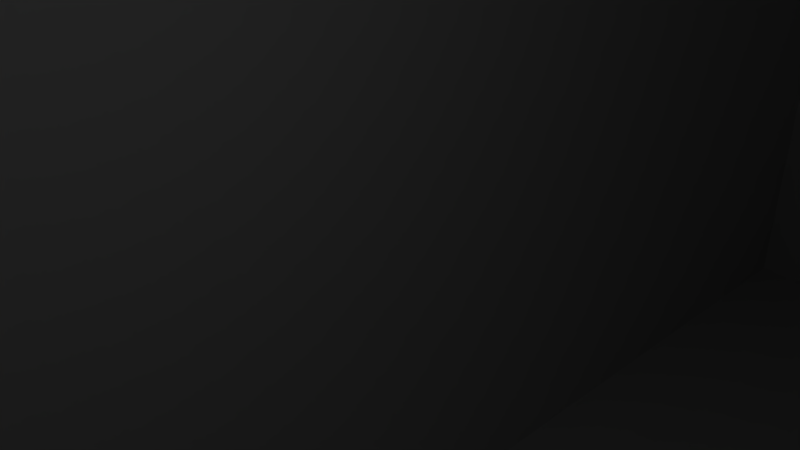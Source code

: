 # Source: psu_coverb.blend  (saved by Blender 2.79.0; exported with 4.5.12 LTS)
import bpy
from mathutils import Matrix  # noqa: F401  (used for matrix-valued properties, if any)

bpy.ops.wm.read_factory_settings(use_empty=True)
scene = bpy.context.scene
scene.name = 'Scene'

# ---- collections
col_collection_1 = bpy.data.collections.new('Collection 1'); scene.collection.children.link(col_collection_1)

# ---- materials (node trees are filled in below, after node groups)
mat_material = bpy.data.materials.new('Material')
mat_material.alpha_threshold = 0.0
mat_material.use_transparent_shadow = False
mat_material.roughness = 0.5
mat_material.line_color = (0.0, 0.0, 0.0, 1.0)

# ---- material node trees

# ---- world
world_world = bpy.data.worlds.new('World'); scene.world = world_world
world_world.color = (0.05088, 0.05088, 0.05088)
world_world.use_sun_shadow = False
world_world.sun_shadow_jitter_overblur = 0.0
world_world.cycles.sampling_method = 'MANUAL'

# ---- cameras
cam_camera = bpy.data.cameras.new('Camera')
cam_camera.clip_end = 100.0
cam_camera.lens = 35.0
cam_camera.sensor_width = 32.0
cam_camera.sensor_height = 18.0
cam_camera.ortho_scale = 7.314
cam_camera.dof.focus_distance = 0.0
cam_camera.dof.aperture_fstop = 128.0

# ---- lights
light_lamp = bpy.data.lights.new('Lamp', 'POINT')
light_lamp.transmission_factor = 0.0
light_lamp.cutoff_distance = 30.0
light_lamp.energy = 100.0
light_lamp.shadow_buffer_clip_start = 1.001
light_lamp.shadow_soft_size = 0.1
light_lamp.shadow_maximum_resolution = 0.006
light_lamp.use_absolute_resolution = True

# ---- meshes
me_cylinder = bpy.data.meshes.new('Cylinder')
me_cylinder.from_pydata([(0.0, 2.0, -10.0), (0.0, 2.0, 10.0), (0.196, 1.99, -10.0), (0.196, 1.99, 10.0), (0.3902, 1.962, -10.0), (0.3902, 1.962, 10.0), (0.5806, 1.914, -10.0), (0.5806, 1.914, 10.0), (0.7654, 1.848, -10.0), (0.7654, 1.848, 10.0), (0.9428, 1.764, -10.0), (0.9428, 1.764, 10.0), (1.111, 1.663, -10.0), (1.111, 1.663, 10.0), (1.269, 1.546, -10.0), (1.269, 1.546, 10.0), (1.414, 1.414, -10.0), (1.414, 1.414, 10.0), (1.546, 1.269, -10.0), (1.546, 1.269, 10.0), (1.663, 1.111, -10.0), (1.663, 1.111, 10.0), (1.764, 0.9428, -10.0), (1.764, 0.9428, 10.0), (1.848, 0.7654, -10.0), (1.848, 0.7654, 10.0), (1.914, 0.5806, -10.0), (1.914, 0.5806, 10.0), (1.962, 0.3902, -10.0), (1.962, 0.3902, 10.0), (1.99, 0.196, -10.0), (1.99, 0.196, 10.0), (2.0, -3.258e-07, -10.0), (2.0, -3.258e-07, 10.0), (1.99, -0.196, -10.0), (1.99, -0.196, 10.0), (1.962, -0.3902, -10.0), (1.962, -0.3902, 10.0), (1.914, -0.5806, -10.0), (1.914, -0.5806, 10.0), (1.848, -0.7654, -10.0), (1.848, -0.7654, 10.0), (1.764, -0.9428, -10.0), (1.764, -0.9428, 10.0), (1.663, -1.111, -10.0), (1.663, -1.111, 10.0), (1.546, -1.269, -10.0), (1.546, -1.269, 10.0), (1.414, -1.414, -10.0), (1.414, -1.414, 10.0), (1.269, -1.546, -10.0), (1.269, -1.546, 10.0), (1.111, -1.663, -10.0), (1.111, -1.663, 10.0), (0.9428, -1.764, -10.0), (0.9428, -1.764, 10.0), (0.7654, -1.848, -10.0), (0.7654, -1.848, 10.0), (0.5806, -1.914, -10.0), (0.5806, -1.914, 10.0), (0.3902, -1.962, -10.0), (0.3902, -1.962, 10.0), (0.196, -1.99, -10.0), (0.196, -1.99, 10.0), (-1.605e-06, -2.0, -10.0), (-1.605e-06, -2.0, 10.0), (-0.196, -1.99, -10.0), (-0.196, -1.99, 10.0), (-0.3902, -1.962, -10.0), (-0.3902, -1.962, 10.0), (-0.5806, -1.914, -10.0), (-0.5806, -1.914, 10.0), (-0.7654, -1.848, -10.0), (-0.7654, -1.848, 10.0), (-0.9428, -1.764, -10.0), (-0.9428, -1.764, 10.0), (-1.111, -1.663, -10.0), (-1.111, -1.663, 10.0), (-1.269, -1.546, -10.0), (-1.269, -1.546, 10.0), (-1.414, -1.414, -10.0), (-1.414, -1.414, 10.0), (-1.546, -1.269, -10.0), (-1.546, -1.269, 10.0), (-1.663, -1.111, -10.0), (-1.663, -1.111, 10.0), (-1.764, -0.9428, -10.0), (-1.764, -0.9428, 10.0), (-1.848, -0.7654, -10.0), (-1.848, -0.7654, 10.0), (-1.914, -0.5806, -10.0), (-1.914, -0.5806, 10.0), (-1.962, -0.3902, -10.0), (-1.962, -0.3902, 10.0), (-1.99, -0.196, -10.0), (-1.99, -0.196, 10.0), (-2.0, -9.298e-07, -10.0), (-2.0, -9.298e-07, 10.0), (-1.99, 0.196, -10.0), (-1.99, 0.196, 10.0), (-1.962, 0.3902, -10.0), (-1.962, 0.3902, 10.0), (-1.914, 0.5806, -10.0), (-1.914, 0.5806, 10.0), (-1.848, 0.7654, -10.0), (-1.848, 0.7654, 10.0), (-1.764, 0.9428, -10.0), (-1.764, 0.9428, 10.0), (-1.663, 1.111, -10.0), (-1.663, 1.111, 10.0), (-1.546, 1.269, -10.0), (-1.546, 1.269, 10.0), (-1.414, 1.414, -10.0), (-1.414, 1.414, 10.0), (-1.269, 1.546, -10.0), (-1.269, 1.546, 10.0), (-1.111, 1.663, -10.0), (-1.111, 1.663, 10.0), (-0.9428, 1.764, -10.0), (-0.9428, 1.764, 10.0), (-0.7654, 1.848, -10.0), (-0.7654, 1.848, 10.0), (-0.5806, 1.914, -10.0), (-0.5806, 1.914, 10.0), (-0.3902, 1.962, -10.0), (-0.3902, 1.962, 10.0), (-0.196, 1.99, -10.0), (-0.196, 1.99, 10.0)], [], [(0, 1, 3, 2), (2, 3, 5, 4), (4, 5, 7, 6), (6, 7, 9, 8), (8, 9, 11, 10), (10, 11, 13, 12), (12, 13, 15, 14), (14, 15, 17, 16), (16, 17, 19, 18), (18, 19, 21, 20), (20, 21, 23, 22), (22, 23, 25, 24), (24, 25, 27, 26), (26, 27, 29, 28), (28, 29, 31, 30), (30, 31, 33, 32), (32, 33, 35, 34), (34, 35, 37, 36), (36, 37, 39, 38), (38, 39, 41, 40), (40, 41, 43, 42), (42, 43, 45, 44), (44, 45, 47, 46), (46, 47, 49, 48), (48, 49, 51, 50), (50, 51, 53, 52), (52, 53, 55, 54), (54, 55, 57, 56), (56, 57, 59, 58), (58, 59, 61, 60), (60, 61, 63, 62), (62, 63, 65, 64), (64, 65, 67, 66), (66, 67, 69, 68), (68, 69, 71, 70), (70, 71, 73, 72), (72, 73, 75, 74), (74, 75, 77, 76), (76, 77, 79, 78), (78, 79, 81, 80), (80, 81, 83, 82), (82, 83, 85, 84), (84, 85, 87, 86), (86, 87, 89, 88), (88, 89, 91, 90), (90, 91, 93, 92), (92, 93, 95, 94), (94, 95, 97, 96), (96, 97, 99, 98), (98, 99, 101, 100), (100, 101, 103, 102), (102, 103, 105, 104), (104, 105, 107, 106), (106, 107, 109, 108), (108, 109, 111, 110), (110, 111, 113, 112), (112, 113, 115, 114), (114, 115, 117, 116), (116, 117, 119, 118), (118, 119, 121, 120), (120, 121, 123, 122), (122, 123, 125, 124), (3, 1, 127, 125, 123, 121, 119, 117, 115, 113, 111, 109, 107, 105, 103, 101, 99, 97, 95, 93, 91, 89, 87, 85, 83, 81, 79, 77, 75, 73, 71, 69, 67, 65, 63, 61, 59, 57, 55, 53, 51, 49, 47, 45, 43, 41, 39, 37, 35, 33, 31, 29, 27, 25, 23, 21, 19, 17, 15, 13, 11, 9, 7, 5), (124, 125, 127, 126), (126, 127, 1, 0), (0, 2, 4, 6, 8, 10, 12, 14, 16, 18, 20, 22, 24, 26, 28, 30, 32, 34, 36, 38, 40, 42, 44, 46, 48, 50, 52, 54, 56, 58, 60, 62, 64, 66, 68, 70, 72, 74, 76, 78, 80, 82, 84, 86, 88, 90, 92, 94, 96, 98, 100, 102, 104, 106, 108, 110, 112, 114, 116, 118, 120, 122, 124, 126)])
me_cylinder.use_remesh_preserve_volume = False
me_cylinder.use_remesh_preserve_attributes = False
me_cylinder.use_mirror_vertex_groups = False
me_cylinder.update()
me_cube_001 = bpy.data.meshes.new('Cube.001')
me_cube_001.from_pydata([(-1.0, -1.0, -1.0), (-1.0, -1.0, 1.0), (-1.0, 1.0, -1.0), (-1.0, 1.0, 1.0), (1.0, -1.0, -1.0), (1.0, -1.0, 1.0), (1.0, 1.0, -1.0), (1.0, 1.0, 1.0)], [], [(0, 1, 3, 2), (2, 3, 7, 6), (6, 7, 5, 4), (4, 5, 1, 0), (2, 6, 4, 0), (7, 3, 1, 5)])
me_cube_001.use_remesh_preserve_volume = False
me_cube_001.use_remesh_preserve_attributes = False
me_cube_001.use_mirror_vertex_groups = False
me_cube_001.update()
me_cube = bpy.data.meshes.new('Cube')
me_cube.from_pydata([(1.0, 1.0, -1.0), (1.0, -1.0, -1.0), (-1.0, -1.0, -1.0), (-1.0, 1.0, -1.0), (1.0, 1.0, 1.0), (1.0, -1.0, 1.0), (-1.0, -1.0, 1.0), (-1.0, 1.0, 1.0)], [], [(0, 1, 2, 3), (4, 7, 6, 5), (0, 4, 5, 1), (1, 5, 6, 2), (2, 6, 7, 3), (4, 0, 3, 7)])
me_cube.materials.append(mat_material)
me_cube.use_remesh_preserve_volume = False
me_cube.use_remesh_preserve_attributes = False
me_cube.use_mirror_vertex_groups = False
me_cube.update()

# ---- objects
ob_cylinder = bpy.data.objects.new('Cylinder', me_cylinder)
ob_cube_001 = bpy.data.objects.new('Cube.001', me_cube_001)
ob_cube = bpy.data.objects.new('Cube', me_cube)
ob_lamp = bpy.data.objects.new('Lamp', light_lamp)
ob_camera = bpy.data.objects.new('Camera', cam_camera)

# ---- transforms, parenting, visibility, modifiers, constraints
ob_cylinder.location = (-6.651, -43.36, 14.38)
ob_cylinder.rotation_euler = (1.571, 0.0, 0.0)
ob_cylinder.lineart.crease_threshold = 0.0
ob_cube_001.location = (3.477, -2.438, -2.365)
ob_cube_001.scale = (14.5, 43.5, 21.0)
ob_cube_001.lineart.crease_threshold = 0.0
ob_cube.location = (0.0, 0.0, 0.0)
ob_cube.scale = (12.0, 48.0, 20.5)
ob_cube.lock_rotations_4d = False
ob_cube.empty_display_type = 'ARROWS'
ob_cube.lineart.crease_threshold = 0.0
ob_lamp.location = (4.076, 1.005, 5.904)
ob_lamp.rotation_euler = (0.6503, 0.05522, 1.866)
ob_lamp.lock_rotations_4d = False
ob_lamp.empty_display_type = 'ARROWS'
ob_lamp.color = (0.0, 0.0, 0.0, 0.0)
ob_lamp.lineart.crease_threshold = 0.0
ob_camera.location = (7.481, -6.508, 5.344)
ob_camera.rotation_euler = (1.109, 0.0, 0.8149)
ob_camera.lock_rotations_4d = False
ob_camera.empty_display_type = 'ARROWS'
ob_camera.color = (0.0, 0.0, 0.0, 0.0)
ob_camera.display_type = 'WIRE'
ob_camera.lineart.crease_threshold = 0.0

# ---- collection membership
col_collection_1.objects.link(ob_cylinder)
col_collection_1.objects.link(ob_cube_001)
col_collection_1.objects.link(ob_cube)
col_collection_1.objects.link(ob_lamp)
col_collection_1.objects.link(ob_camera)

# ---- scene / render settings (as saved in the file)
scene.camera = ob_camera
scene.frame_start = 1; scene.frame_end = 250; scene.frame_set(57)
scene.render.engine = 'BLENDER_EEVEE_NEXT'
scene.render.resolution_percentage = 50
scene.render.dither_intensity = 0.0
scene.cycles.use_denoising = False
scene.cycles.samples = 128
scene.cycles.sampling_pattern = 'TABULATED_SOBOL'
scene.cycles.use_adaptive_sampling = False
scene.cycles.use_light_tree = False
scene.cycles.blur_glossy = 0.0
scene.cycles.sample_clamp_indirect = 0.0
scene.view_settings.view_transform = 'Standard'
bpy.context.view_layer.update()

